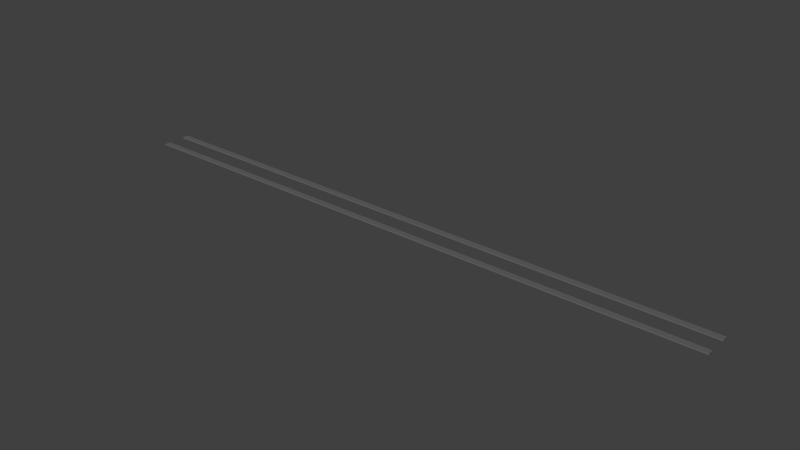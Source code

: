 # Source: litton.blend  (saved by Blender 2.69.0; exported with 4.5.12 LTS)
import bpy
from mathutils import Matrix  # noqa: F401  (used for matrix-valued properties, if any)

bpy.ops.wm.read_factory_settings(use_empty=True)
scene = bpy.context.scene
scene.name = 'Scene'

# ---- collections
col_collection_1 = bpy.data.collections.new('Collection 1'); scene.collection.children.link(col_collection_1)
col_collection_3 = bpy.data.collections.new('Collection 3'); scene.collection.children.link(col_collection_3)

# ---- materials (node trees are filled in below, after node groups)
mat_track = bpy.data.materials.new('Track')
mat_track.alpha_threshold = 0.0
mat_track.use_transparent_shadow = False
mat_track.preview_render_type = 'CUBE'
mat_track.diffuse_color = (0.4, 0.4, 0.4, 1.0)
mat_track.specular_color = (0.0, 0.0, 0.0)
mat_track.roughness = 0.5
mat_track.specular_intensity = 0.2
mat_track.line_color = (0.0, 0.0, 0.0, 1.0)

# ---- material node trees

# ---- world
world_world = bpy.data.worlds.new('World'); scene.world = world_world
world_world.color = (0.05088, 0.05088, 0.05088)
world_world.use_sun_shadow = False
world_world.sun_shadow_jitter_overblur = 0.0
world_world.cycles.sampling_method = 'MANUAL'
world_world.cycles.sample_map_resolution = 256

# ---- lights
light_sun = bpy.data.lights.new('Sun', 'SUN')
light_sun.transmission_factor = 0.0
light_sun.angle = 0.1993
light_sun.energy = 1.0
light_sun.shadow_buffer_clip_start = 0.5
light_sun.shadow_soft_size = 0.1
light_sun.shadow_cascade_max_distance = 1000.0
light_sun.cycles.use_multiple_importance_sampling = False

# ---- meshes
me_cube_005 = bpy.data.meshes.new('Cube.005')
me_cube_005.from_pydata([(-0.7175, -1.043e-06, -2.98e-09), (-0.7175, 35.0, -2.98e-09), (0.7175, 35.0, -2.98e-09), (0.7175, -1.043e-06, -2.98e-09), (-0.7175, -1.043e-06, 0.1), (-0.7175, 35.0, 0.1), (0.7175, 35.0, 0.1), (0.7175, -1.043e-06, 0.1)], [], [(4, 5, 1, 0), (5, 6, 2, 1), (6, 7, 3, 2), (7, 4, 0, 3), (0, 1, 2, 3), (7, 6, 5, 4)])
me_cube_005.materials.append(mat_track)
me_cube_005.use_remesh_preserve_volume = False
me_cube_005.use_remesh_preserve_attributes = False
me_cube_005.use_mirror_vertex_groups = False
me_cube_005.update()
me_cube_001 = bpy.data.meshes.new('Cube.001')
me_cube_001.from_pydata([(-0.7175, -1.043e-06, -2.98e-09), (-0.7175, 35.0, -2.98e-09), (0.7175, 35.0, -2.98e-09), (0.7175, -1.043e-06, -2.98e-09), (-0.7175, -1.043e-06, 0.1), (-0.7175, 35.0, 0.1), (0.7175, 35.0, 0.1), (0.7175, -1.043e-06, 0.1)], [], [(4, 5, 1, 0), (5, 6, 2, 1), (6, 7, 3, 2), (7, 4, 0, 3), (0, 1, 2, 3), (7, 6, 5, 4)])
me_cube_001.materials.append(mat_track)
me_cube_001.use_remesh_preserve_volume = False
me_cube_001.use_remesh_preserve_attributes = False
me_cube_001.use_mirror_vertex_groups = False
me_cube_001.update()

# ---- objects
ob_lefttrack_001 = bpy.data.objects.new('LeftTrack.001', me_cube_005)
ob_lefttrack = bpy.data.objects.new('LeftTrack', me_cube_001)
ob_sun = bpy.data.objects.new('Sun', light_sun)

# ---- transforms, parenting, visibility, modifiers, constraints
ob_lefttrack_001.location = (0.0, -9.518, 0.275)
ob_lefttrack_001.scale = (269.7, 0.1143, 5.5)
ob_lefttrack_001.lineart.crease_threshold = 0.0
ob_lefttrack.location = (0.0, 5.518, 0.275)
ob_lefttrack.scale = (269.7, 0.1143, 5.5)
ob_lefttrack.lineart.crease_threshold = 0.0
ob_sun.location = (4.363, -3.16, -17.03)
ob_sun.rotation_euler = (0.7894, -0.7996, -0.04823)
ob_sun.lineart.crease_threshold = 0.0

# ---- collection membership
col_collection_1.objects.link(ob_lefttrack_001)
col_collection_1.objects.link(ob_lefttrack)
col_collection_3.objects.link(ob_sun)

# ---- scene / render settings (as saved in the file)
scene.frame_start = 1; scene.frame_end = 250; scene.frame_set(84)
scene.render.engine = 'BLENDER_EEVEE_NEXT'
scene.render.image_settings.compression = 90
scene.render.resolution_percentage = 50
scene.render.dither_intensity = 0.0
scene.cycles.use_denoising = False
scene.cycles.samples = 10
scene.cycles.sampling_pattern = 'TABULATED_SOBOL'
scene.cycles.light_sampling_threshold = 0.0
scene.cycles.use_adaptive_sampling = False
scene.cycles.use_light_tree = False
scene.cycles.blur_glossy = 0.0
scene.cycles.volume_bounces = 1
scene.cycles.pixel_filter_type = 'GAUSSIAN'
scene.cycles.sample_clamp_indirect = 0.0
scene.view_settings.view_transform = 'Standard'
bpy.context.view_layer.update()

# ---- added for rendering (the .blend has no active camera): camera
cam_auto = bpy.data.cameras.new('AutoCamera')
cam_auto.lens = 50.0
cam_auto.sensor_width = 36.0
cam_auto.clip_end = 6291.56
ob_auto_camera = bpy.data.objects.new('AutoCamera', cam_auto)
scene.collection.objects.link(ob_auto_camera)
ob_auto_camera.location = (358.495, -430.194, 287.346)
ob_auto_camera.rotation_euler = (1.09748, -7.21219e-08, 0.694738)
scene.camera = ob_auto_camera
bpy.context.view_layer.update()
